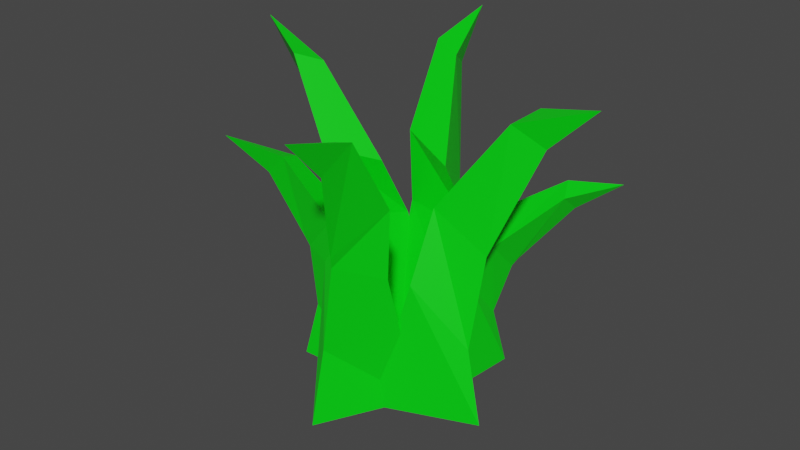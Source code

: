 # Source: Grass3.blend  (saved by Blender 2.93.21; exported with 4.5.12 LTS)
import bpy
from mathutils import Matrix  # noqa: F401  (used for matrix-valued properties, if any)

bpy.ops.wm.read_factory_settings(use_empty=True)
scene = bpy.context.scene
scene.name = 'Scene'

# ---- materials (node trees are filled in below, after node groups)
mat_couleur_herbe_006 = bpy.data.materials.new('Couleur herbe.006')
mat_couleur_herbe_006.alpha_threshold = 0.0
mat_couleur_herbe_006.use_transparent_shadow = False
mat_couleur_herbe_006.line_color = (0.0, 0.0, 0.0, 1.0)
mat_couleur_herbe_007 = bpy.data.materials.new('Couleur herbe.007')
mat_couleur_herbe_007.alpha_threshold = 0.0
mat_couleur_herbe_007.use_transparent_shadow = False
mat_couleur_herbe_007.line_color = (0.0, 0.0, 0.0, 1.0)
mat_couleur_herbe_008 = bpy.data.materials.new('Couleur herbe.008')
mat_couleur_herbe_008.alpha_threshold = 0.0
mat_couleur_herbe_008.use_transparent_shadow = False
mat_couleur_herbe_008.line_color = (0.0, 0.0, 0.0, 1.0)
mat_couleur_herbe_009 = bpy.data.materials.new('Couleur herbe.009')
mat_couleur_herbe_009.alpha_threshold = 0.0
mat_couleur_herbe_009.use_transparent_shadow = False
mat_couleur_herbe_009.line_color = (0.0, 0.0, 0.0, 1.0)
mat_couleur_herbe_010 = bpy.data.materials.new('Couleur herbe.010')
mat_couleur_herbe_010.alpha_threshold = 0.0
mat_couleur_herbe_010.use_transparent_shadow = False
mat_couleur_herbe_010.line_color = (0.0, 0.0, 0.0, 1.0)
mat_couleur_herbe_011 = bpy.data.materials.new('Couleur herbe.011')
mat_couleur_herbe_011.alpha_threshold = 0.0
mat_couleur_herbe_011.use_transparent_shadow = False
mat_couleur_herbe_011.line_color = (0.0, 0.0, 0.0, 1.0)

# ---- material node trees
mat_couleur_herbe_006.use_nodes = True; mat_couleur_herbe_006.node_tree.nodes.clear()
_N = mat_couleur_herbe_006.node_tree.nodes; _L = mat_couleur_herbe_006.node_tree.links
n0 = _N.new('ShaderNodeOutputMaterial'); n0.name = 'Material Output'; n0.location = (300, 300)
n1 = _N.new('ShaderNodeBsdfPrincipled'); n1.name = 'Principled BSDF'; n1.location = (10, 300)
n1.distribution = 'GGX'
n1.subsurface_method = 'BURLEY'
n1.inputs[0].default_value = (0.0, 0.8, 0.005699, 1.0)
n1.inputs[2].default_value = 0.4
n1.inputs[3].default_value = 1.45
n1.inputs[27].default_value = (0.0, 0.0, 0.0, 1.0)
n1.inputs[28].default_value = 1.0
_L.new(n1.outputs[0], n0.inputs[0])
n0.is_active_output = True
mat_couleur_herbe_007.use_nodes = True; mat_couleur_herbe_007.node_tree.nodes.clear()
_N = mat_couleur_herbe_007.node_tree.nodes; _L = mat_couleur_herbe_007.node_tree.links
n0 = _N.new('ShaderNodeOutputMaterial'); n0.name = 'Material Output'; n0.location = (300, 300)
n1 = _N.new('ShaderNodeBsdfPrincipled'); n1.name = 'Principled BSDF'; n1.location = (10, 300)
n1.distribution = 'GGX'
n1.subsurface_method = 'BURLEY'
n1.inputs[0].default_value = (0.0, 0.8, 0.005699, 1.0)
n1.inputs[2].default_value = 0.4
n1.inputs[3].default_value = 1.45
n1.inputs[27].default_value = (0.0, 0.0, 0.0, 1.0)
n1.inputs[28].default_value = 1.0
_L.new(n1.outputs[0], n0.inputs[0])
n0.is_active_output = True
mat_couleur_herbe_008.use_nodes = True; mat_couleur_herbe_008.node_tree.nodes.clear()
_N = mat_couleur_herbe_008.node_tree.nodes; _L = mat_couleur_herbe_008.node_tree.links
n0 = _N.new('ShaderNodeOutputMaterial'); n0.name = 'Material Output'; n0.location = (300, 300)
n1 = _N.new('ShaderNodeBsdfPrincipled'); n1.name = 'Principled BSDF'; n1.location = (10, 300)
n1.distribution = 'GGX'
n1.subsurface_method = 'BURLEY'
n1.inputs[0].default_value = (0.0, 0.8, 0.005699, 1.0)
n1.inputs[2].default_value = 0.4
n1.inputs[3].default_value = 1.45
n1.inputs[27].default_value = (0.0, 0.0, 0.0, 1.0)
n1.inputs[28].default_value = 1.0
_L.new(n1.outputs[0], n0.inputs[0])
n0.is_active_output = True
mat_couleur_herbe_009.use_nodes = True; mat_couleur_herbe_009.node_tree.nodes.clear()
_N = mat_couleur_herbe_009.node_tree.nodes; _L = mat_couleur_herbe_009.node_tree.links
n0 = _N.new('ShaderNodeOutputMaterial'); n0.name = 'Material Output'; n0.location = (300, 300)
n1 = _N.new('ShaderNodeBsdfPrincipled'); n1.name = 'Principled BSDF'; n1.location = (10, 300)
n1.distribution = 'GGX'
n1.subsurface_method = 'BURLEY'
n1.inputs[0].default_value = (0.0, 0.8, 0.005699, 1.0)
n1.inputs[2].default_value = 0.4
n1.inputs[3].default_value = 1.45
n1.inputs[27].default_value = (0.0, 0.0, 0.0, 1.0)
n1.inputs[28].default_value = 1.0
_L.new(n1.outputs[0], n0.inputs[0])
n0.is_active_output = True
mat_couleur_herbe_010.use_nodes = True; mat_couleur_herbe_010.node_tree.nodes.clear()
_N = mat_couleur_herbe_010.node_tree.nodes; _L = mat_couleur_herbe_010.node_tree.links
n0 = _N.new('ShaderNodeOutputMaterial'); n0.name = 'Material Output'; n0.location = (300, 300)
n1 = _N.new('ShaderNodeBsdfPrincipled'); n1.name = 'Principled BSDF'; n1.location = (10, 300)
n1.distribution = 'GGX'
n1.subsurface_method = 'BURLEY'
n1.inputs[0].default_value = (0.0, 0.8, 0.005699, 1.0)
n1.inputs[2].default_value = 0.4
n1.inputs[3].default_value = 1.45
n1.inputs[27].default_value = (0.0, 0.0, 0.0, 1.0)
n1.inputs[28].default_value = 1.0
_L.new(n1.outputs[0], n0.inputs[0])
n0.is_active_output = True
mat_couleur_herbe_011.use_nodes = True; mat_couleur_herbe_011.node_tree.nodes.clear()
_N = mat_couleur_herbe_011.node_tree.nodes; _L = mat_couleur_herbe_011.node_tree.links
n0 = _N.new('ShaderNodeOutputMaterial'); n0.name = 'Material Output'; n0.location = (300, 300)
n1 = _N.new('ShaderNodeBsdfPrincipled'); n1.name = 'Principled BSDF'; n1.location = (10, 300)
n1.distribution = 'GGX'
n1.subsurface_method = 'BURLEY'
n1.inputs[0].default_value = (0.0, 0.8, 0.005699, 1.0)
n1.inputs[2].default_value = 0.4
n1.inputs[3].default_value = 1.45
n1.inputs[27].default_value = (0.0, 0.0, 0.0, 1.0)
n1.inputs[28].default_value = 1.0
_L.new(n1.outputs[0], n0.inputs[0])
n0.is_active_output = True

# ---- world
world_world = bpy.data.worlds.new('World'); scene.world = world_world
world_world.use_nodes = True; world_world.node_tree.nodes.clear()
_N = world_world.node_tree.nodes; _L = world_world.node_tree.links
n0 = _N.new('ShaderNodeOutputWorld'); n0.name = 'World Output'; n0.location = (300, 300)
n1 = _N.new('ShaderNodeBackground'); n1.name = 'Background'; n1.location = (10, 300)
n1.inputs[0].default_value = (0.05088, 0.05088, 0.05088, 1.0)
_L.new(n1.outputs[0], n0.inputs[0])
n0.is_active_output = True
world_world.color = (0.05088, 0.05088, 0.05088)
world_world.use_sun_shadow = False
world_world.sun_shadow_jitter_overblur = 0.0

# ---- meshes
me_c_ne_011 = bpy.data.meshes.new('Cône.011')
me_c_ne_011.from_pydata([(0.0, 1.15, -1.0), (0.9959, -0.575, -1.0), (-0.9959, -0.575, -1.0), (-0.9406, 2.481, 0.4453), (-0.8071, 1.602, 0.237), (0.5942, -0.0003577, -0.3841), (-0.9104, 0.1475, -0.3299), (-0.01966, 0.813, -0.665), (-0.3178, 0.8763, -0.2472), (-0.01699, -0.08523, -0.08926), (-1.034, 0.2381, -0.002624), (-0.3733, 0.9611, -0.1894), (-0.5741, 1.038, 0.3148), (-1.083, 1.2, 0.3581)], [], [(11, 4, 3, 12), (0, 1, 2), (12, 3, 13), (13, 3, 4, 11), (2, 6, 7, 0), (1, 5, 6, 2), (0, 7, 5, 1), (6, 10, 8, 7), (5, 9, 10, 6), (7, 8, 9, 5), (10, 13, 11, 8), (9, 12, 13, 10), (8, 11, 12, 9)])
_uv = me_c_ne_011.uv_layers.new(name='CarteUV')
_uv.uv.foreach_set('vector', [0.25, 0.3958, 0.25, 0.37, 0.25, 0.25, 0.2947, 0.2242, 0.75, 0.49, 0.9578, 0.13, 0.5422, 0.13, 0.2947, 0.2242, 0.25, 0.25, 0.2053, 0.2242, 0.2053, 0.2242, 0.25, 0.25, 0.25, 0.37, 0.25, 0.3958, 0.04215, 0.13, 0.1178, 0.1737, 0.25, 0.4463, 0.25, 0.49, 0.4578, 0.13, 0.3822, 0.1737, 0.1178, 0.1737, 0.04215, 0.13, 0.25, 0.49, 0.25, 0.4463, 0.3822, 0.1737, 0.4578, 0.13, 0.1178, 0.1737, 0.1607, 0.1984, 0.25, 0.4216, 0.25, 0.4463, 0.3822, 0.1737, 0.3393, 0.1984, 0.1607, 0.1984, 0.1178, 0.1737, 0.25, 0.4463, 0.25, 0.4216, 0.3393, 0.1984, 0.3822, 0.1737, 0.1607, 0.1984, 0.2053, 0.2242, 0.25, 0.3958, 0.25, 0.4216, 0.3393, 0.1984, 0.2947, 0.2242, 0.2053, 0.2242, 0.1607, 0.1984, 0.25, 0.4216, 0.25, 0.3958, 0.2947, 0.2242, 0.3393, 0.1984])
me_c_ne_011.materials.append(mat_couleur_herbe_006)
me_c_ne_011.use_remesh_fix_poles = True
me_c_ne_011.use_remesh_preserve_attributes = False
me_c_ne_011.update()
me_c_ne_012 = bpy.data.meshes.new('Cône.012')
me_c_ne_012.from_pydata([(0.0, 1.15, -1.0), (0.9959, -0.575, -1.0), (-0.9959, -0.575, -1.0), (-0.9406, 2.481, 0.4453), (-0.8071, 1.602, 0.237), (0.5942, -0.0003577, -0.3841), (-0.9104, 0.1475, -0.3299), (-0.01966, 0.813, -0.665), (-0.3178, 0.8763, -0.2472), (-0.01699, -0.08523, -0.08926), (-1.034, 0.2381, -0.002624), (-0.3733, 0.9611, -0.1894), (-0.5741, 1.038, 0.3148), (-1.083, 1.2, 0.3581)], [], [(11, 4, 3, 12), (0, 1, 2), (12, 3, 13), (13, 3, 4, 11), (2, 6, 7, 0), (1, 5, 6, 2), (0, 7, 5, 1), (6, 10, 8, 7), (5, 9, 10, 6), (7, 8, 9, 5), (10, 13, 11, 8), (9, 12, 13, 10), (8, 11, 12, 9)])
_uv = me_c_ne_012.uv_layers.new(name='CarteUV')
_uv.uv.foreach_set('vector', [0.25, 0.3958, 0.25, 0.37, 0.25, 0.25, 0.2947, 0.2242, 0.75, 0.49, 0.9578, 0.13, 0.5422, 0.13, 0.2947, 0.2242, 0.25, 0.25, 0.2053, 0.2242, 0.2053, 0.2242, 0.25, 0.25, 0.25, 0.37, 0.25, 0.3958, 0.04215, 0.13, 0.1178, 0.1737, 0.25, 0.4463, 0.25, 0.49, 0.4578, 0.13, 0.3822, 0.1737, 0.1178, 0.1737, 0.04215, 0.13, 0.25, 0.49, 0.25, 0.4463, 0.3822, 0.1737, 0.4578, 0.13, 0.1178, 0.1737, 0.1607, 0.1984, 0.25, 0.4216, 0.25, 0.4463, 0.3822, 0.1737, 0.3393, 0.1984, 0.1607, 0.1984, 0.1178, 0.1737, 0.25, 0.4463, 0.25, 0.4216, 0.3393, 0.1984, 0.3822, 0.1737, 0.1607, 0.1984, 0.2053, 0.2242, 0.25, 0.3958, 0.25, 0.4216, 0.3393, 0.1984, 0.2947, 0.2242, 0.2053, 0.2242, 0.1607, 0.1984, 0.25, 0.4216, 0.25, 0.3958, 0.2947, 0.2242, 0.3393, 0.1984])
me_c_ne_012.materials.append(mat_couleur_herbe_007)
me_c_ne_012.use_remesh_fix_poles = True
me_c_ne_012.use_remesh_preserve_attributes = False
me_c_ne_012.update()
me_c_ne_013 = bpy.data.meshes.new('Cône.013')
me_c_ne_013.from_pydata([(0.0, 1.15, -1.0), (0.9959, -0.575, -1.0), (-0.9959, -0.575, -1.0), (-0.9406, 2.481, 0.4453), (-0.8071, 1.602, 0.237), (0.5942, -0.0003577, -0.3841), (-0.9104, 0.1475, -0.3299), (-0.01966, 0.813, -0.665), (-0.3178, 0.8763, -0.2472), (-0.01699, -0.08523, -0.08926), (-1.034, 0.2381, -0.002624), (-0.3733, 0.9611, -0.1894), (-0.5741, 1.038, 0.3148), (-1.083, 1.2, 0.3581)], [], [(11, 4, 3, 12), (0, 1, 2), (12, 3, 13), (13, 3, 4, 11), (2, 6, 7, 0), (1, 5, 6, 2), (0, 7, 5, 1), (6, 10, 8, 7), (5, 9, 10, 6), (7, 8, 9, 5), (10, 13, 11, 8), (9, 12, 13, 10), (8, 11, 12, 9)])
_uv = me_c_ne_013.uv_layers.new(name='CarteUV')
_uv.uv.foreach_set('vector', [0.25, 0.3958, 0.25, 0.37, 0.25, 0.25, 0.2947, 0.2242, 0.75, 0.49, 0.9578, 0.13, 0.5422, 0.13, 0.2947, 0.2242, 0.25, 0.25, 0.2053, 0.2242, 0.2053, 0.2242, 0.25, 0.25, 0.25, 0.37, 0.25, 0.3958, 0.04215, 0.13, 0.1178, 0.1737, 0.25, 0.4463, 0.25, 0.49, 0.4578, 0.13, 0.3822, 0.1737, 0.1178, 0.1737, 0.04215, 0.13, 0.25, 0.49, 0.25, 0.4463, 0.3822, 0.1737, 0.4578, 0.13, 0.1178, 0.1737, 0.1607, 0.1984, 0.25, 0.4216, 0.25, 0.4463, 0.3822, 0.1737, 0.3393, 0.1984, 0.1607, 0.1984, 0.1178, 0.1737, 0.25, 0.4463, 0.25, 0.4216, 0.3393, 0.1984, 0.3822, 0.1737, 0.1607, 0.1984, 0.2053, 0.2242, 0.25, 0.3958, 0.25, 0.4216, 0.3393, 0.1984, 0.2947, 0.2242, 0.2053, 0.2242, 0.1607, 0.1984, 0.25, 0.4216, 0.25, 0.3958, 0.2947, 0.2242, 0.3393, 0.1984])
me_c_ne_013.materials.append(mat_couleur_herbe_008)
me_c_ne_013.use_remesh_fix_poles = True
me_c_ne_013.use_remesh_preserve_attributes = False
me_c_ne_013.update()
me_c_ne_014 = bpy.data.meshes.new('Cône.014')
me_c_ne_014.from_pydata([(0.0, 1.15, -1.0), (0.9959, -0.575, -1.0), (-0.9959, -0.575, -1.0), (-0.9406, 2.481, 0.4453), (-0.8071, 1.602, 0.237), (0.5942, -0.0003577, -0.3841), (-0.9104, 0.1475, -0.3299), (-0.01966, 0.813, -0.665), (-0.3178, 0.8763, -0.2472), (-0.01699, -0.08523, -0.08926), (-1.034, 0.2381, -0.002624), (-0.3733, 0.9611, -0.1894), (-0.5741, 1.038, 0.3148), (-1.083, 1.2, 0.3581)], [], [(11, 4, 3, 12), (0, 1, 2), (12, 3, 13), (13, 3, 4, 11), (2, 6, 7, 0), (1, 5, 6, 2), (0, 7, 5, 1), (6, 10, 8, 7), (5, 9, 10, 6), (7, 8, 9, 5), (10, 13, 11, 8), (9, 12, 13, 10), (8, 11, 12, 9)])
_uv = me_c_ne_014.uv_layers.new(name='CarteUV')
_uv.uv.foreach_set('vector', [0.25, 0.3958, 0.25, 0.37, 0.25, 0.25, 0.2947, 0.2242, 0.75, 0.49, 0.9578, 0.13, 0.5422, 0.13, 0.2947, 0.2242, 0.25, 0.25, 0.2053, 0.2242, 0.2053, 0.2242, 0.25, 0.25, 0.25, 0.37, 0.25, 0.3958, 0.04215, 0.13, 0.1178, 0.1737, 0.25, 0.4463, 0.25, 0.49, 0.4578, 0.13, 0.3822, 0.1737, 0.1178, 0.1737, 0.04215, 0.13, 0.25, 0.49, 0.25, 0.4463, 0.3822, 0.1737, 0.4578, 0.13, 0.1178, 0.1737, 0.1607, 0.1984, 0.25, 0.4216, 0.25, 0.4463, 0.3822, 0.1737, 0.3393, 0.1984, 0.1607, 0.1984, 0.1178, 0.1737, 0.25, 0.4463, 0.25, 0.4216, 0.3393, 0.1984, 0.3822, 0.1737, 0.1607, 0.1984, 0.2053, 0.2242, 0.25, 0.3958, 0.25, 0.4216, 0.3393, 0.1984, 0.2947, 0.2242, 0.2053, 0.2242, 0.1607, 0.1984, 0.25, 0.4216, 0.25, 0.3958, 0.2947, 0.2242, 0.3393, 0.1984])
me_c_ne_014.materials.append(mat_couleur_herbe_009)
me_c_ne_014.use_remesh_fix_poles = True
me_c_ne_014.use_remesh_preserve_attributes = False
me_c_ne_014.update()
me_c_ne_015 = bpy.data.meshes.new('Cône.015')
me_c_ne_015.from_pydata([(0.0, 1.15, -1.0), (0.9959, -0.575, -1.0), (-0.9959, -0.575, -1.0), (-0.9406, 2.481, 0.4453), (-0.8071, 1.602, 0.237), (0.5942, -0.0003577, -0.3841), (-0.9104, 0.1475, -0.3299), (-0.01966, 0.813, -0.665), (-0.3178, 0.8763, -0.2472), (-0.01699, -0.08523, -0.08926), (-1.034, 0.2381, -0.002624), (-0.3733, 0.9611, -0.1894), (-0.5741, 1.038, 0.3148), (-1.083, 1.2, 0.3581)], [], [(11, 4, 3, 12), (0, 1, 2), (12, 3, 13), (13, 3, 4, 11), (2, 6, 7, 0), (1, 5, 6, 2), (0, 7, 5, 1), (6, 10, 8, 7), (5, 9, 10, 6), (7, 8, 9, 5), (10, 13, 11, 8), (9, 12, 13, 10), (8, 11, 12, 9)])
_uv = me_c_ne_015.uv_layers.new(name='CarteUV')
_uv.uv.foreach_set('vector', [0.25, 0.3958, 0.25, 0.37, 0.25, 0.25, 0.2947, 0.2242, 0.75, 0.49, 0.9578, 0.13, 0.5422, 0.13, 0.2947, 0.2242, 0.25, 0.25, 0.2053, 0.2242, 0.2053, 0.2242, 0.25, 0.25, 0.25, 0.37, 0.25, 0.3958, 0.04215, 0.13, 0.1178, 0.1737, 0.25, 0.4463, 0.25, 0.49, 0.4578, 0.13, 0.3822, 0.1737, 0.1178, 0.1737, 0.04215, 0.13, 0.25, 0.49, 0.25, 0.4463, 0.3822, 0.1737, 0.4578, 0.13, 0.1178, 0.1737, 0.1607, 0.1984, 0.25, 0.4216, 0.25, 0.4463, 0.3822, 0.1737, 0.3393, 0.1984, 0.1607, 0.1984, 0.1178, 0.1737, 0.25, 0.4463, 0.25, 0.4216, 0.3393, 0.1984, 0.3822, 0.1737, 0.1607, 0.1984, 0.2053, 0.2242, 0.25, 0.3958, 0.25, 0.4216, 0.3393, 0.1984, 0.2947, 0.2242, 0.2053, 0.2242, 0.1607, 0.1984, 0.25, 0.4216, 0.25, 0.3958, 0.2947, 0.2242, 0.3393, 0.1984])
me_c_ne_015.materials.append(mat_couleur_herbe_010)
me_c_ne_015.use_remesh_fix_poles = True
me_c_ne_015.use_remesh_preserve_attributes = False
me_c_ne_015.update()
me_c_ne_016 = bpy.data.meshes.new('Cône.016')
me_c_ne_016.from_pydata([(0.0, 1.15, -1.0), (0.9959, -0.575, -1.0), (-0.9959, -0.575, -1.0), (0.07369, 3.809, 0.04798), (0.006378, 2.667, -0.06847), (0.5942, -0.0003577, -0.3841), (-0.9104, 0.1475, -0.3299), (-0.01966, 0.813, -0.665), (-0.05017, 1.227, -0.3902), (0.4748, 0.5587, -0.1857), (-0.4163, 1.047, -0.06892), (-0.04048, 1.397, -0.3426), (0.3512, 2.249, 0.0394), (-0.09439, 2.493, 0.0929)], [], [(11, 4, 3, 12), (0, 1, 2), (12, 3, 13), (13, 3, 4, 11), (2, 6, 7, 0), (1, 5, 6, 2), (0, 7, 5, 1), (6, 10, 8, 7), (5, 9, 10, 6), (7, 8, 9, 5), (10, 13, 11, 8), (9, 12, 13, 10), (8, 11, 12, 9)])
_uv = me_c_ne_016.uv_layers.new(name='CarteUV')
_uv.uv.foreach_set('vector', [0.25, 0.3958, 0.25, 0.37, 0.25, 0.25, 0.2947, 0.2242, 0.75, 0.49, 0.9578, 0.13, 0.5422, 0.13, 0.2947, 0.2242, 0.25, 0.25, 0.2053, 0.2242, 0.2053, 0.2242, 0.25, 0.25, 0.25, 0.37, 0.25, 0.3958, 0.04215, 0.13, 0.1178, 0.1737, 0.25, 0.4463, 0.25, 0.49, 0.4578, 0.13, 0.3822, 0.1737, 0.1178, 0.1737, 0.04215, 0.13, 0.25, 0.49, 0.25, 0.4463, 0.3822, 0.1737, 0.4578, 0.13, 0.1178, 0.1737, 0.1607, 0.1984, 0.25, 0.4216, 0.25, 0.4463, 0.3822, 0.1737, 0.3393, 0.1984, 0.1607, 0.1984, 0.1178, 0.1737, 0.25, 0.4463, 0.25, 0.4216, 0.3393, 0.1984, 0.3822, 0.1737, 0.1607, 0.1984, 0.2053, 0.2242, 0.25, 0.3958, 0.25, 0.4216, 0.3393, 0.1984, 0.2947, 0.2242, 0.2053, 0.2242, 0.1607, 0.1984, 0.25, 0.4216, 0.25, 0.3958, 0.2947, 0.2242, 0.3393, 0.1984])
me_c_ne_016.materials.append(mat_couleur_herbe_011)
me_c_ne_016.use_remesh_fix_poles = True
me_c_ne_016.use_remesh_preserve_attributes = False
me_c_ne_016.update()

# ---- objects
ob_c_ne_004 = bpy.data.objects.new('Cône.004', me_c_ne_011)
ob_c_ne_002 = bpy.data.objects.new('Cône.002', me_c_ne_012)
ob_c_ne_001 = bpy.data.objects.new('Cône.001', me_c_ne_013)
ob_c_ne_003 = bpy.data.objects.new('Cône.003', me_c_ne_014)
ob_c_ne_005 = bpy.data.objects.new('Cône.005', me_c_ne_015)
ob_c_ne_006 = bpy.data.objects.new('Cône.006', me_c_ne_016)

# ---- transforms, parenting, visibility, modifiers, constraints
ob_c_ne_004.location = (0.2233, -0.3095, 1.0)
ob_c_ne_004.rotation_euler = (0.0, 0.0, -3.097)
ob_c_ne_004.scale = (0.133, 0.133, 0.5542)
ob_c_ne_004.lock_scale = (False, False, True)
ob_c_ne_002.location = (0.2497, 0.01621, 1.0)
ob_c_ne_002.rotation_euler = (0.0, -0.0, 0.06478)
ob_c_ne_002.scale = (0.133, 0.133, 0.5542)
ob_c_ne_002.lock_scale = (False, False, True)
ob_c_ne_001.location = (0.3774, -0.1939, 1.0)
ob_c_ne_001.rotation_euler = (0.0, -0.0, -1.71)
ob_c_ne_001.scale = (0.133, 0.133, 0.5542)
ob_c_ne_001.lock_scale = (False, False, True)
ob_c_ne_003.location = (0.09793, -0.06037, 1.0)
ob_c_ne_003.rotation_euler = (0.0, -0.0, -5.051)
ob_c_ne_003.scale = (0.133, 0.133, 0.5542)
ob_c_ne_003.lock_scale = (False, False, True)
ob_c_ne_005.location = (0.1069, -0.185, 0.8843)
ob_c_ne_005.rotation_euler = (0.0, -0.0, 2.121)
ob_c_ne_005.scale = (0.1053, 0.1053, 0.4388)
ob_c_ne_006.location = (0.3452, -0.04794, 0.8857)
ob_c_ne_006.rotation_euler = (0.0, -0.0, -0.6245)
ob_c_ne_006.scale = (0.1053, 0.1053, 0.4388)

# ---- collection membership
scene.collection.objects.link(ob_c_ne_004)
scene.collection.objects.link(ob_c_ne_002)
scene.collection.objects.link(ob_c_ne_001)
scene.collection.objects.link(ob_c_ne_003)
scene.collection.objects.link(ob_c_ne_005)
scene.collection.objects.link(ob_c_ne_006)

# ---- scene / render settings (as saved in the file)
scene.frame_start = 1; scene.frame_end = 250; scene.frame_set(1)
scene.render.engine = 'BLENDER_EEVEE_NEXT'
scene.cycles.use_denoising = False
scene.cycles.samples = 128
scene.cycles.sampling_pattern = 'TABULATED_SOBOL'
scene.cycles.use_adaptive_sampling = False
scene.cycles.use_light_tree = False
scene.view_settings.view_transform = 'Filmic'
bpy.context.view_layer.update()

# ---- added for rendering (the .blend has no active camera and no usable light): camera, sun
cam_auto = bpy.data.cameras.new('AutoCamera')
cam_auto.lens = 50.0
cam_auto.sensor_width = 36.0
cam_auto.clip_end = 1000.0
ob_auto_camera = bpy.data.objects.new('AutoCamera', cam_auto)
scene.collection.objects.link(ob_auto_camera)
ob_auto_camera.location = (1.72644, -1.93946, 2.04213)
ob_auto_camera.rotation_euler = (1.09748, -7.21219e-08, 0.694738)
scene.camera = ob_auto_camera
light_auto_sun = bpy.data.lights.new('AutoSun', 'SUN')
light_auto_sun.energy = 3.0
light_auto_sun.angle = 0.0523599
ob_auto_sun = bpy.data.objects.new('AutoSun', light_auto_sun)
scene.collection.objects.link(ob_auto_sun)
ob_auto_sun.rotation_euler = (0.872665, 0.174533, 0.523599)
bpy.context.view_layer.update()
